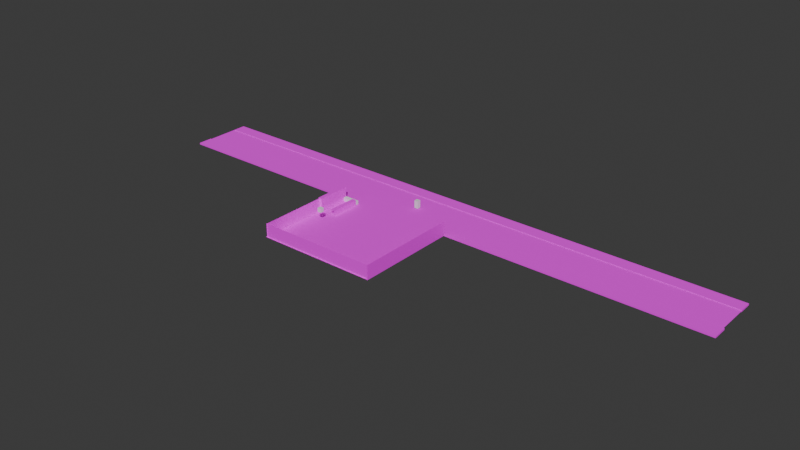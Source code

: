 # Source: Carrefur.blend  (saved by Blender 4.5.90; exported with 4.5.12 LTS)
import bpy
from mathutils import Matrix  # noqa: F401  (used for matrix-valued properties, if any)

bpy.ops.wm.read_factory_settings(use_empty=True)
scene = bpy.context.scene
scene.name = 'Scene'

# ---- collections
col_collection = bpy.data.collections.new('Collection'); scene.collection.children.link(col_collection)

# ---- images (referenced by path relative to the original .blend; pixels are not part of the script)
import os
ASSET_DIR = os.environ.get("B2B_ASSET_DIR", "")  # directory of the original .blend (textures are referenced by path, not embedded)
HERE = os.path.dirname(os.path.abspath(__file__))  # packed textures are extracted next to this script under _unpacked/

def load_image(name, relpath, width, height, colorspace="sRGB"):
    """Load a texture the original file referenced (path relative to the .blend, or extracted next to this script)."""
    p = next((c for c in (os.path.join(HERE, relpath), os.path.join(ASSET_DIR, relpath)) if relpath and os.path.exists(c)), "")
    if p:
        img = bpy.data.images.load(p, check_existing=True)
        img.name = name
    else:  # same state as the original file: an image datablock whose file is absent (Cycles renders it pink)
        img = bpy.data.images.new(name, width, height)
        img.source = "FILE"
        img.filepath = "//" + (relpath or name)
    img.colorspace_settings.name = colorspace
    return img
img_piso_carre_png = load_image('Piso Carre.png', 'Piso Carre.png', 1024, 1024, 'sRGB')
img_pared_blanca_png_001 = load_image('Pared blanca.png.001', 'Pared blanca.png', 1024, 1024, 'sRGB')
img_pared_negra_png_003 = load_image('Pared negra.png.003', 'Pared negra.png', 1024, 1024, 'sRGB')
img_pared_negra_png = load_image('Pared negra.png', 'Pared negra.png', 1024, 1024, 'sRGB')
img_pared_negra_png_001 = load_image('Pared negra.png.001', 'Pared negra.png', 1024, 1024, 'sRGB')
img_madera_good_jpg_001 = load_image('Madera Good.jpg.001', 'Madera Good.jpg', 1024, 1024, 'sRGB')
img_madera_good_jpg = load_image('Madera Good.jpg', 'Madera Good.jpg', 1024, 1024, 'sRGB')
img_calle_png = load_image('calle.png', 'calle.png', 1024, 1024, 'sRGB')
img_bereda_difinitiva_png = load_image('Bereda difinitiva.png', 'Bereda difinitiva.png', 1024, 1024, 'sRGB')
img_bereda_difinitiva_png_002 = load_image('Bereda difinitiva.png.002', 'Bereda difinitiva.png', 1024, 1024, 'sRGB')

# ---- materials (node trees are filled in below, after node groups)
mat_material_015 = bpy.data.materials.new('Material.015')
mat_material_017 = bpy.data.materials.new('Material.017')
mat_material_004 = bpy.data.materials.new('Material.004')
mat_material_006 = bpy.data.materials.new('Material.006')
mat_material_005 = bpy.data.materials.new('Material.005')
mat_material_007 = bpy.data.materials.new('Material.007')
mat_material_008 = bpy.data.materials.new('Material.008')
mat_material_014 = bpy.data.materials.new('Material.014')
mat_material = bpy.data.materials.new('Material')
mat_material.alpha_threshold = 0.0
mat_material.roughness = 0.5
mat_material.line_color = (0.0, 0.0, 0.0, 1.0)
mat_material_001 = bpy.data.materials.new('Material.001')
mat_material_003 = bpy.data.materials.new('Material.003')
mat_material_002 = bpy.data.materials.new('Material.002')
mat_material_009 = bpy.data.materials.new('Material.009')
mat_material_009.preview_render_type = 'FLAT'

# ---- node groups
ng_smooth_by_angle = bpy.data.node_groups.new('Smooth by Angle', 'GeometryNodeTree')
_s = ng_smooth_by_angle.interface.new_socket(name='Mesh', in_out='OUTPUT', socket_type='NodeSocketGeometry')
_s = ng_smooth_by_angle.interface.new_socket(name='Mesh', in_out='INPUT', socket_type='NodeSocketGeometry')
_s = ng_smooth_by_angle.interface.new_socket(name='Angle', in_out='INPUT', socket_type='NodeSocketFloat')
_s.subtype = 'ANGLE'
_s.default_value = 0.5236
_s.min_value = 0.0
_s.max_value = 3.142
_s.description = 'Maximum face angle for smooth edges'
_s = ng_smooth_by_angle.interface.new_socket(name='Ignore Sharpness', in_out='INPUT', socket_type='NodeSocketBool')
_s.force_non_field = True
ng_smooth_by_angle.description = 'Set the sharpness of mesh edges based on the angle between the neighboring faces'
ng_smooth_by_angle.is_modifier = True
_N = ng_smooth_by_angle.nodes; _L = ng_smooth_by_angle.links
n0 = _N.new('GeometryNodeSetShadeSmooth'); n0.name = 'Set Shade Smooth'; n0.location = (120, -80)
n0.domain = 'EDGE'
n1 = _N.new('GeometryNodeSetShadeSmooth'); n1.name = 'Set Shade Smooth.001'; n1.location = (300, -80)
n2 = _N.new('NodeGroupOutput'); n2.name = 'Group Output'; n2.location = (480, -80)
n3 = _N.new('GeometryNodeInputMeshEdgeAngle'); n3.name = 'Edge Angle'; n3.location = (-440, -240)
n4 = _N.new('NodeGroupInput'); n4.name = 'Group Input'; n4.location = (-80, -80)
n5 = _N.new('GeometryNodeInputEdgeSmooth'); n5.name = 'Is Edge Smooth'; n5.location = (-260, -120)
n6 = _N.new('GeometryNodeInputShadeSmooth'); n6.name = 'Is Shade Smooth'; n6.location = (-440, -397)
n7 = _N.new('FunctionNodeCompare'); n7.name = 'Compare'; n7.location = (-260, -260)
n7.operation = 'LESS_EQUAL'
n7.inputs[6].default_value = (0.0, 0.0, 0.0, 0.0)
n7.inputs[7].default_value = (0.0, 0.0, 0.0, 0.0)
n8 = _N.new('FunctionNodeBooleanMath'); n8.name = 'Boolean Math.001'; n8.location = (-80, -260)
n9 = _N.new('NodeGroupInput'); n9.name = 'Group Input.001'; n9.location = (-440, -329)
n10 = _N.new('NodeGroupInput'); n10.name = 'Group Input.002'; n10.location = (-259, -189)
n11 = _N.new('FunctionNodeBooleanMath'); n11.name = 'Boolean Math'; n11.location = (-80, -149)
n11.operation = 'OR'
n12 = _N.new('FunctionNodeBooleanMath'); n12.name = 'Boolean Math.002'; n12.location = (-260, -380)
n12.operation = 'OR'
n13 = _N.new('NodeGroupInput'); n13.name = 'Group Input.003'; n13.location = (-440, -460)
_L.new(n3.outputs[0], n7.inputs[0])
_L.new(n1.outputs[0], n2.inputs[0])
_L.new(n9.outputs[1], n7.inputs[1])
_L.new(n7.outputs[0], n8.inputs[0])
_L.new(n4.outputs[0], n0.inputs[0])
_L.new(n0.outputs[0], n1.inputs[0])
_L.new(n8.outputs[0], n0.inputs[2])
_L.new(n10.outputs[2], n11.inputs[1])
_L.new(n5.outputs[0], n11.inputs[0])
_L.new(n11.outputs[0], n0.inputs[1])
_L.new(n13.outputs[2], n12.inputs[1])
_L.new(n6.outputs[0], n12.inputs[0])
_L.new(n12.outputs[0], n8.inputs[1])
n2.is_active_output = True

# ---- material node trees
mat_material_015.use_nodes = True; mat_material_015.node_tree.nodes.clear()
_N = mat_material_015.node_tree.nodes; _L = mat_material_015.node_tree.links
n0 = _N.new('ShaderNodeBsdfPrincipled'); n0.name = 'BSDF Principista'; n0.location = (-200, 100)
n0.inputs[2].default_value = 1.0
n1 = _N.new('ShaderNodeOutputMaterial'); n1.name = 'Material'; n1.location = (200, 100)
n2 = _N.new('ShaderNodeTexImage'); n2.name = 'Imagen'; n2.location = (-490, 75)
n2.image = img_piso_carre_png
_L.new(n0.outputs[0], n1.inputs[0])
_L.new(n2.outputs[0], n0.inputs[0])
n1.is_active_output = True
mat_material_017.use_nodes = True; mat_material_017.node_tree.nodes.clear()
_N = mat_material_017.node_tree.nodes; _L = mat_material_017.node_tree.links
n0 = _N.new('ShaderNodeBsdfPrincipled'); n0.name = 'BSDF Principista'; n0.location = (-200, 100)
n0.inputs[2].default_value = 1.0
n1 = _N.new('ShaderNodeOutputMaterial'); n1.name = 'Material'; n1.location = (200, 100)
_L.new(n0.outputs[0], n1.inputs[0])
n1.is_active_output = True
mat_material_004.use_nodes = True; mat_material_004.node_tree.nodes.clear()
_N = mat_material_004.node_tree.nodes; _L = mat_material_004.node_tree.links
n0 = _N.new('ShaderNodeBsdfPrincipled'); n0.name = 'BSDF Principista'; n0.location = (-200, 100)
n0.inputs[2].default_value = 1.0
n1 = _N.new('ShaderNodeOutputMaterial'); n1.name = 'Material'; n1.location = (200, 100)
n2 = _N.new('ShaderNodeTexImage'); n2.name = 'Imagen'; n2.location = (-490, 75)
n2.image = img_pared_blanca_png_001
_L.new(n0.outputs[0], n1.inputs[0])
_L.new(n2.outputs[0], n0.inputs[0])
n1.is_active_output = True
mat_material_006.use_nodes = True; mat_material_006.node_tree.nodes.clear()
_N = mat_material_006.node_tree.nodes; _L = mat_material_006.node_tree.links
n0 = _N.new('ShaderNodeBsdfPrincipled'); n0.name = 'BSDF Principista'; n0.location = (-200, 100)
n0.inputs[2].default_value = 1.0
n1 = _N.new('ShaderNodeOutputMaterial'); n1.name = 'Material'; n1.location = (200, 100)
n2 = _N.new('ShaderNodeTexImage'); n2.name = 'Imagen'; n2.location = (-490, 75)
n2.image = img_pared_negra_png_003
_L.new(n0.outputs[0], n1.inputs[0])
_L.new(n2.outputs[0], n0.inputs[0])
n1.is_active_output = True
mat_material_005.use_nodes = True; mat_material_005.node_tree.nodes.clear()
_N = mat_material_005.node_tree.nodes; _L = mat_material_005.node_tree.links
n0 = _N.new('ShaderNodeBsdfPrincipled'); n0.name = 'BSDF Principista'; n0.location = (-200, 100)
n0.inputs[2].default_value = 1.0
n1 = _N.new('ShaderNodeOutputMaterial'); n1.name = 'Material'; n1.location = (200, 100)
n2 = _N.new('ShaderNodeTexImage'); n2.name = 'Imagen'; n2.location = (-490, 75)
n2.image = img_pared_negra_png
_L.new(n0.outputs[0], n1.inputs[0])
_L.new(n2.outputs[0], n0.inputs[0])
n1.is_active_output = True
mat_material_007.use_nodes = True; mat_material_007.node_tree.nodes.clear()
_N = mat_material_007.node_tree.nodes; _L = mat_material_007.node_tree.links
n0 = _N.new('ShaderNodeBsdfPrincipled'); n0.name = 'BSDF Principista'; n0.location = (-200, 100)
n0.inputs[2].default_value = 1.0
n1 = _N.new('ShaderNodeOutputMaterial'); n1.name = 'Material'; n1.location = (200, 100)
n2 = _N.new('ShaderNodeTexImage'); n2.name = 'Imagen'; n2.location = (-490, 75)
n2.image = img_pared_negra_png_001
_L.new(n0.outputs[0], n1.inputs[0])
_L.new(n2.outputs[0], n0.inputs[0])
n1.is_active_output = True
mat_material_008.use_nodes = True; mat_material_008.node_tree.nodes.clear()
_N = mat_material_008.node_tree.nodes; _L = mat_material_008.node_tree.links
n0 = _N.new('ShaderNodeBsdfPrincipled'); n0.name = 'BSDF Principista'; n0.location = (-200, 100)
n1 = _N.new('ShaderNodeOutputMaterial'); n1.name = 'Material'; n1.location = (200, 100)
n2 = _N.new('ShaderNodeTexImage'); n2.name = 'Imagen'; n2.location = (-490, 75)
n2.image = img_madera_good_jpg_001
_L.new(n0.outputs[0], n1.inputs[0])
_L.new(n2.outputs[0], n0.inputs[0])
n1.is_active_output = True
mat_material_014.use_nodes = True; mat_material_014.node_tree.nodes.clear()
_N = mat_material_014.node_tree.nodes; _L = mat_material_014.node_tree.links
n0 = _N.new('ShaderNodeBsdfPrincipled'); n0.name = 'BSDF Principista'; n0.location = (-200, 100)
n0.inputs[2].default_value = 1.0
n1 = _N.new('ShaderNodeOutputMaterial'); n1.name = 'Material'; n1.location = (200, 100)
n2 = _N.new('ShaderNodeTexImage'); n2.name = 'Imagen'; n2.location = (-490, 75)
n2.image = img_madera_good_jpg
_L.new(n0.outputs[0], n1.inputs[0])
_L.new(n2.outputs[0], n0.inputs[0])
n1.is_active_output = True
mat_material.use_nodes = True; mat_material.node_tree.nodes.clear()
_N = mat_material.node_tree.nodes; _L = mat_material.node_tree.links
n0 = _N.new('ShaderNodeOutputMaterial'); n0.name = 'Material Output'; n0.location = (200, 100)
n1 = _N.new('ShaderNodeBsdfPrincipled'); n1.name = 'Principled BSDF'; n1.location = (-200, 100)
n1.inputs[3].default_value = 1.45
_L.new(n1.outputs[0], n0.inputs[0])
n0.is_active_output = True
mat_material_001.use_nodes = True; mat_material_001.node_tree.nodes.clear()
_N = mat_material_001.node_tree.nodes; _L = mat_material_001.node_tree.links
n0 = _N.new('ShaderNodeBsdfPrincipled'); n0.name = 'Principled BSDF'; n0.location = (-200, 100)
n0.inputs[2].default_value = 1.0
n1 = _N.new('ShaderNodeOutputMaterial'); n1.name = 'Material Output'; n1.location = (200, 100)
n2 = _N.new('ShaderNodeTexImage'); n2.name = 'Image Texture'; n2.location = (-490, 75)
n2.image = img_calle_png
_L.new(n0.outputs[0], n1.inputs[0])
_L.new(n2.outputs[0], n0.inputs[0])
n1.is_active_output = True
mat_material_003.use_nodes = True; mat_material_003.node_tree.nodes.clear()
_N = mat_material_003.node_tree.nodes; _L = mat_material_003.node_tree.links
n0 = _N.new('ShaderNodeBsdfPrincipled'); n0.name = 'Principled BSDF'; n0.location = (-200, 100)
n0.inputs[2].default_value = 1.0
n1 = _N.new('ShaderNodeOutputMaterial'); n1.name = 'Material Output'; n1.location = (200, 100)
n2 = _N.new('ShaderNodeTexImage'); n2.name = 'Image Texture'; n2.location = (-490, 75)
n2.image = img_bereda_difinitiva_png
_L.new(n0.outputs[0], n1.inputs[0])
_L.new(n2.outputs[0], n0.inputs[0])
n1.is_active_output = True
mat_material_002.use_nodes = True; mat_material_002.node_tree.nodes.clear()
_N = mat_material_002.node_tree.nodes; _L = mat_material_002.node_tree.links
n0 = _N.new('ShaderNodeBsdfPrincipled'); n0.name = 'Principled BSDF'; n0.location = (-200, 100)
n0.inputs[2].default_value = 1.0
n1 = _N.new('ShaderNodeOutputMaterial'); n1.name = 'Material Output'; n1.location = (200, 100)
n2 = _N.new('ShaderNodeTexImage'); n2.name = 'Image Texture'; n2.location = (-490, 75)
n2.image = img_bereda_difinitiva_png
_L.new(n0.outputs[0], n1.inputs[0])
_L.new(n2.outputs[0], n0.inputs[0])
n1.is_active_output = True
mat_material_009.use_nodes = True; mat_material_009.node_tree.nodes.clear()
_N = mat_material_009.node_tree.nodes; _L = mat_material_009.node_tree.links
n0 = _N.new('ShaderNodeBsdfPrincipled'); n0.name = 'BSDF Principista'; n0.location = (-200, 100)
n1 = _N.new('ShaderNodeOutputMaterial'); n1.name = 'Material'; n1.location = (200, 100)
n2 = _N.new('ShaderNodeTexImage'); n2.name = 'Imagen'; n2.location = (-490, 80)
n2.image = img_bereda_difinitiva_png_002
_L.new(n0.outputs[0], n1.inputs[0])
_L.new(n2.outputs[0], n0.inputs[0])
n1.is_active_output = True

# ---- world
world_world = bpy.data.worlds.new('World'); scene.world = world_world
world_world.use_nodes = True; world_world.node_tree.nodes.clear()
_N = world_world.node_tree.nodes; _L = world_world.node_tree.links
n0 = _N.new('ShaderNodeOutputWorld'); n0.name = 'World Output'; n0.location = (200, 100)
n1 = _N.new('ShaderNodeBackground'); n1.name = 'Background'; n1.location = (-200, 100)
n1.inputs[0].default_value = (0.05088, 0.05088, 0.05088, 1.0)
_L.new(n1.outputs[0], n0.inputs[0])
n0.is_active_output = True
world_world.color = (0.05088, 0.05088, 0.05088)
world_world.sun_shadow_jitter_overblur = 0.0

# ---- meshes
me_plano = bpy.data.meshes.new('Plano')
me_plano.from_pydata([(-1.0, -1.0, 0.0), (1.0, -1.0, 0.0), (-1.0, 1.0, 0.0), (1.0, 1.0, 0.0)], [], [(0, 1, 3, 2)])
_uv = me_plano.uv_layers.new(name='MapaUV')
_uv.uv.foreach_set('vector', [-16.58, -17.46, 17.58, -17.46, 17.58, 18.46, -16.58, 18.46])
me_plano.materials.append(mat_material_015)
me_plano.update()
me_cubo = bpy.data.meshes.new('Cubo')
me_cubo.from_pydata([(-0.5875, -1.0, -1.0), (-0.5875, -1.0, 1.0), (-0.5875, 1.0, -1.0), (-0.5875, 1.0, 1.0), (1.0, -1.0, -1.0), (1.0, -1.0, 1.0), (1.0, 1.0, -1.0), (1.0, 1.0, 1.0)], [], [(0, 1, 3, 2), (2, 3, 7, 6), (6, 7, 5, 4), (4, 5, 1, 0), (2, 6, 4, 0), (7, 3, 1, 5)])
_uv = me_cubo.uv_layers.new(name='MapaUV')
_uv.uv.foreach_set('vector', [0.375, 0.0, 0.625, 0.0, 0.625, 0.25, 0.375, 0.25, 0.375, 0.25, 0.625, 0.25, 0.625, 0.5, 0.375, 0.5, 0.375, 0.5, 0.625, 0.5, 0.625, 0.75, 0.375, 0.75, 0.375, 0.75, 0.625, 0.75, 0.625, 1.0, 0.375, 1.0, 0.125, 0.5, 0.375, 0.5, 0.375, 0.75, 0.125, 0.75, 0.625, 0.5, 0.875, 0.5, 0.875, 0.75, 0.625, 0.75])
me_cubo.materials.append(mat_material_017)
me_cubo.update()
me_cubo_001 = bpy.data.meshes.new('Cubo.001')
me_cubo_001.from_pydata([(-1.246, 1.006, -1.0), (-1.246, 1.006, 7.372), (-1.246, -0.9981, -1.0), (-1.246, -0.9981, 7.372), (0.9578, 1.006, -1.0), (0.9578, 1.006, 7.372), (0.9575, -0.9989, -1.0), (0.9575, -0.9989, 7.372)], [], [(0, 1, 3, 2), (2, 3, 7, 6), (6, 7, 5, 4), (4, 5, 1, 0), (2, 6, 4, 0), (7, 3, 1, 5)])
_uv = me_cubo_001.uv_layers.new(name='MapaUV')
_uv.uv.foreach_set('vector', [0.375, 0.0, 0.625, 0.0, 0.625, 0.25, 0.375, 0.25, 0.375, 0.25, 0.625, 0.25, 0.625, 0.5, 0.375, 0.5, 0.375, 0.5, 0.625, 0.5, 0.625, 0.75, 0.375, 0.75, 0.375, 0.75, 0.625, 0.75, 0.625, 1.0, 0.375, 1.0, 0.125, 0.5, 0.375, 0.5, 0.375, 0.75, 0.125, 0.75, 0.625, 0.5, 0.875, 0.5, 0.875, 0.75, 0.625, 0.75])
me_cubo_001.materials.append(mat_material_004)
me_cubo_001.update()
me_plano_004 = bpy.data.meshes.new('Plano.004')
me_plano_004.from_pydata([(-1.0, -1.0, 0.0), (1.0, -1.0, 0.0), (-1.0, 1.0, 0.0), (1.0, 1.0, 0.0), (1.031, -0.9928, 58.12), (-0.9687, -0.9928, 58.14), (1.031, 0.3102, 58.12), (-0.9687, 0.3102, 58.14), (-0.9672, -0.9865, 58.62), (1.03, -0.9865, 58.61), (-0.9988, -0.9865, -0.03672), (0.9988, -0.9865, -0.05025)], [], [(0, 1, 3, 2), (4, 5, 7, 6), (8, 9, 11, 10)])
me_plano_004.polygons.foreach_set('material_index', [0, 1, 2])
_uv = me_plano_004.uv_layers.new(name='MapaUV')
_uv.uv.foreach_set('vector', [-0.2945, -3.465, 1.294, -3.465, 1.294, 4.465, -0.2945, 4.465, -0.2945, -3.465, 1.294, -3.465, 1.294, 4.465, -0.2945, 4.465, -0.2945, -3.465, 1.294, -3.465, 1.294, 4.465, -0.2945, 4.465])
me_plano_004.materials.append(mat_material_006)
me_plano_004.materials.append(mat_material_005)
me_plano_004.materials.append(mat_material_007)
me_plano_004.update()
me_cubo_002 = bpy.data.meshes.new('Cubo.002')
me_cubo_002.from_pydata([(-1.0, -1.0, -1.0), (-1.0, -1.0, 1.0), (-1.0, 1.0, -1.0), (-1.0, 1.0, 1.0), (1.0, -1.0, -1.0), (1.0, -1.0, 1.0), (1.0, 1.0, -1.0), (1.0, 1.0, 1.0), (-20.62, -1.02, 1.034), (0.4469, -1.02, 1.034), (-20.62, 0.9974, 1.034), (0.4469, 0.9974, 1.034)], [], [(0, 1, 3, 2), (2, 3, 7, 6), (6, 7, 5, 4), (4, 5, 1, 0), (2, 6, 4, 0), (7, 3, 1, 5), (8, 9, 11, 10)])
me_cubo_002.polygons.foreach_set('material_index', [0, 0, 0, 0, 0, 0, 1])
_uv = me_cubo_002.uv_layers.new(name='MapaUV')
_uv.uv.foreach_set('vector', [0.2412, -0.5385, 0.7588, -0.5385, 0.7588, -0.01924, 0.2412, -0.01924, 0.2412, -0.01924, 0.7588, -0.01924, 0.7588, 0.5, 0.2412, 0.5, 0.2412, 0.5, 0.7588, 0.5, 0.7588, 1.019, 0.2412, 1.019, 0.2412, 1.019, 0.7588, 1.019, 0.7588, 1.538, 0.2412, 1.538, -0.2763, 0.5, 0.2412, 0.5, 0.2412, 1.019, -0.2763, 1.019, 0.7588, 0.5, 1.276, 0.5, 1.276, 1.019, 0.7588, 1.019, 0.0149, -0.5032, 0.9851, -0.5032, 0.9851, 1.503, 0.0149, 1.503])
me_cubo_002.materials.append(mat_material_008)
me_cubo_002.materials.append(mat_material_014)
me_cubo_002.update()
me_cubo_003 = bpy.data.meshes.new('Cubo.003')
me_cubo_003.from_pydata([(-1.0, -1.0, -1.0), (-1.0, -1.0, 1.0), (-1.0, 1.0, -1.0), (-1.0, 1.0, 1.0), (1.0, -1.0, -1.0), (1.0, -1.0, 1.0), (1.0, 1.0, -1.0), (1.0, 1.0, 1.0)], [], [(0, 1, 3, 2), (2, 3, 7, 6), (6, 7, 5, 4), (4, 5, 1, 0), (2, 6, 4, 0), (7, 3, 1, 5)])
_uv = me_cubo_003.uv_layers.new(name='MapaUV')
_uv.uv.foreach_set('vector', [0.375, 0.0, 0.625, 0.0, 0.625, 0.25, 0.375, 0.25, 0.375, 0.25, 0.625, 0.25, 0.625, 0.5, 0.375, 0.5, 0.375, 0.5, 0.625, 0.5, 0.625, 0.75, 0.375, 0.75, 0.375, 0.75, 0.625, 0.75, 0.625, 1.0, 0.375, 1.0, 0.125, 0.5, 0.375, 0.5, 0.375, 0.75, 0.125, 0.75, 0.625, 0.5, 0.875, 0.5, 0.875, 0.75, 0.625, 0.75])
me_cubo_003.update()
me_cube = bpy.data.meshes.new('Cube')
me_cube.from_pydata([(1.0, 1.0, 2.914), (1.0, 1.0, -1.0), (1.0, -1.0, 2.914), (1.0, -1.0, -1.0), (-1.0, 1.0, 2.914), (-1.0, 1.0, -1.0), (-1.0, -1.0, 2.914), (-1.0, -1.0, -1.0)], [], [(0, 4, 6, 2), (3, 2, 6, 7), (7, 6, 4, 5), (5, 1, 3, 7), (1, 0, 2, 3), (5, 4, 0, 1)])
_uv = me_cube.uv_layers.new(name='UVMap')
_uv.uv.foreach_set('vector', [0.625, 0.5, 0.875, 0.5, 0.875, 0.75, 0.625, 0.75, 0.375, 0.75, 0.625, 0.75, 0.625, 1.0, 0.375, 1.0, 0.375, 0.0, 0.625, 0.0, 0.625, 0.25, 0.375, 0.25, 0.125, 0.5, 0.375, 0.5, 0.375, 0.75, 0.125, 0.75, 0.375, 0.5, 0.625, 0.5, 0.625, 0.75, 0.375, 0.75, 0.375, 0.25, 0.625, 0.25, 0.625, 0.5, 0.375, 0.5])
me_cube.materials.append(mat_material)
me_cube.use_mirror_vertex_groups = False
me_cube.update()
me_plane = bpy.data.meshes.new('Plane')
me_plane.from_pydata([(-1.0, -1.0, 0.0), (1.0, -1.0, 0.0), (-1.0, 1.0, 0.0), (1.0, 1.0, 0.0)], [], [(0, 1, 3, 2)])
_uv = me_plane.uv_layers.new(name='UVMap')
_uv.uv.foreach_set('vector', [-4.319, -0.2404, 5.319, -0.2404, 5.319, 1.24, -4.319, 1.24])
me_plane.materials.append(mat_material_001)
me_plane.update()
me_cube_002 = bpy.data.meshes.new('Cube.002')
me_cube_002.from_pydata([(-1.0, -1.0, -1.0), (-1.0, -1.0, 1.0), (-1.0, 1.0, -1.0), (-1.0, 1.0, 1.0), (1.0, -1.0, -1.0), (1.0, -1.0, 1.0), (1.0, 1.0, -1.0), (1.0, 1.0, 1.0), (-1.004, -8.337, -1.0), (-1.004, -8.337, 1.0), (-1.004, -6.053, -1.0), (-1.004, -6.053, 1.0), (1.004, -8.337, -1.0), (1.004, -8.337, 1.0), (1.004, -6.053, -1.0), (1.004, -6.053, 1.0)], [], [(0, 1, 3, 2), (2, 3, 7, 6), (6, 7, 5, 4), (4, 5, 1, 0), (2, 6, 4, 0), (7, 3, 1, 5), (8, 9, 11, 10), (10, 11, 15, 14), (14, 15, 13, 12), (12, 13, 9, 8), (10, 14, 12, 8), (15, 11, 9, 13)])
me_cube_002.polygons.foreach_set('use_smooth', [True] * 12)
me_cube_002.polygons.foreach_set('material_index', [0, 0, 0, 0, 0, 0, 1, 1, 1, 1, 1, 1])
_uv = me_cube_002.uv_layers.new(name='UVMap')
_uv.uv.foreach_set('vector', [-15.13, -3.074, 16.13, -3.074, 16.13, -1.287, -15.13, -1.287, -15.13, -1.287, 16.13, -1.287, 16.13, 0.5, -15.13, 0.5, -15.13, 0.5, 16.13, 0.5, 16.13, 2.287, -15.13, 2.287, -15.13, 2.287, 16.13, 2.287, 16.13, 4.074, -15.13, 4.074, -46.38, 0.5, -15.13, 0.5, -15.13, 2.287, -46.38, 2.287, 16.13, 0.5, 47.38, 0.5, 47.38, 2.287, 16.13, 2.287, -16.27, -3.074, 17.27, -3.074, 17.27, -1.287, -16.27, -1.287, -16.27, -1.287, 17.27, -1.287, 17.27, 0.5, -16.27, 0.5, -16.27, 0.5, 17.27, 0.5, 17.27, 2.287, -16.27, 2.287, -16.27, 2.287, 17.27, 2.287, 17.27, 4.074, -16.27, 4.074, -49.82, 0.5, -16.27, 0.5, -16.27, 2.287, -49.82, 2.287, 17.27, 0.5, 50.82, 0.5, 50.82, 2.287, 17.27, 2.287])
me_cube_002.materials.append(mat_material_003)
me_cube_002.materials.append(mat_material_002)
me_cube_002.materials.append(mat_material_009)
me_cube_002.update()

# ---- objects
ob_piso_carre = bpy.data.objects.new('Piso Carre', me_plano)
ob_cubo = bpy.data.objects.new('Cubo', me_cubo)
ob_pared_blanca = bpy.data.objects.new('Pared blanca', me_cubo_001)
ob_pared_negra_001 = bpy.data.objects.new('Pared Negra.001', me_plano_004)
ob_cubo_001 = bpy.data.objects.new('Cubo.001', me_cubo_002)
ob_cubo_002 = bpy.data.objects.new('Cubo.002', me_cubo_003)
ob_player = bpy.data.objects.new('Player', me_cube)
ob_calle = bpy.data.objects.new('Calle', me_plane)
ob_la_misma_bereda = bpy.data.objects.new('La misma bereda', me_cube_002)

# ---- transforms, parenting, visibility, modifiers, constraints
ob_piso_carre.location = (-13.5, -40.56, 0.816)
ob_piso_carre.scale = (30.74, 27.11, 0.7589)
ob_cubo.location = (-39.31, -16.01, 1.713)
ob_cubo.scale = (4.882, 1.0, 0.8915)
ob_pared_blanca.location = (-43.16, -22.62, 1.713)
ob_pared_blanca.rotation_euler = (0.0, -0.0, 1.571)
ob_pared_blanca.scale = (7.878, 1.044, 0.8081)
ob_pared_negra_001.location = (17.33, -40.58, 4.013)
ob_pared_negra_001.rotation_euler = (-0.0, -1.573, -0.0)
ob_pared_negra_001.scale = (3.7, 27.02, 1.044)
ob_cubo_001.location = (-34.36, -24.7, 2.238)
ob_cubo_001.scale = (0.09908, 7.735, 1.41)
ob_cubo_002.location = (-34.1, -41.61, 7.942)
ob_player.location = (-9.894, 0.2141, 1.842)
ob_player.lock_rotations_4d = False
ob_player.empty_display_type = 'ARROWS'
ob_player.lineart.crease_threshold = 0.0
ob_calle.location = (-0.263, 2.727, 0.48)
ob_calle.scale = (151.4, 8.639, 1.0)
ob_la_misma_bereda.location = (0.0, 14.84, 0.3634)
ob_la_misma_bereda.scale = (151.1, 3.414, 0.4394)
_m = ob_la_misma_bereda.modifiers.new('Suavizar por ángulo', 'NODES')
_m.node_group = ng_smooth_by_angle
_m.use_pin_to_last = True
_m.show_group_selector = False

# ---- collection membership
scene.collection.objects.link(ob_piso_carre)
scene.collection.objects.link(ob_cubo)
scene.collection.objects.link(ob_pared_blanca)
scene.collection.objects.link(ob_pared_negra_001)
scene.collection.objects.link(ob_cubo_001)
scene.collection.objects.link(ob_cubo_002)
col_collection.objects.link(ob_player)
col_collection.objects.link(ob_calle)
col_collection.objects.link(ob_la_misma_bereda)

# ---- scene / render settings (as saved in the file)
scene.frame_start = 1; scene.frame_end = 250; scene.frame_set(-3)
scene.render.engine = 'BLENDER_EEVEE_NEXT'
bpy.context.view_layer.update()

# ---- added for rendering (the .blend has no active camera and no usable light): camera, sun
cam_auto = bpy.data.cameras.new('AutoCamera')
cam_auto.lens = 50.0
cam_auto.sensor_width = 36.0
cam_auto.clip_end = 5120.85
ob_auto_camera = bpy.data.objects.new('AutoCamera', cam_auto)
scene.collection.objects.link(ob_auto_camera)
ob_auto_camera.location = (291.787, -374.85, 237.863)
ob_auto_camera.rotation_euler = (1.09748, -7.21219e-08, 0.694738)
scene.camera = ob_auto_camera
light_auto_sun = bpy.data.lights.new('AutoSun', 'SUN')
light_auto_sun.energy = 3.0
light_auto_sun.angle = 0.0523599
ob_auto_sun = bpy.data.objects.new('AutoSun', light_auto_sun)
scene.collection.objects.link(ob_auto_sun)
ob_auto_sun.rotation_euler = (0.872665, 0.174533, 0.523599)
bpy.context.view_layer.update()
